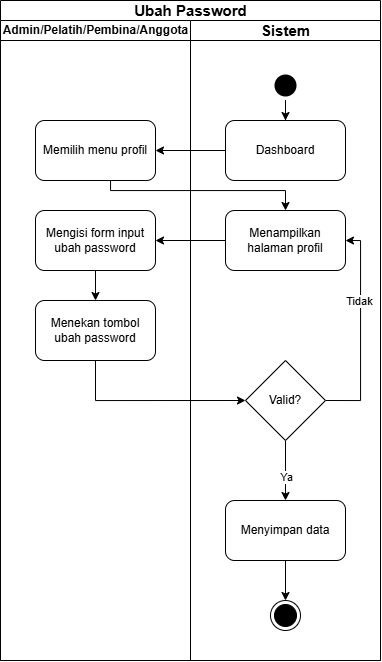

The diagram above was exported from draw.io. Its source (the exported page's mxGraphModel, read from the mxfile embedded in the PNG):
<mxGraphModel dx="1955" dy="595" grid="1" gridSize="10" guides="1" tooltips="1" connect="1" arrows="1" fold="1" page="1" pageScale="1" pageWidth="850" pageHeight="1100" math="0" shadow="0">
  <root>
    <mxCell id="0" />
    <mxCell id="1" parent="0" />
    <mxCell id="2" value="&lt;font style=&quot;font-size: 15px;&quot;&gt;Ubah Password&lt;/font&gt;" style="swimlane;childLayout=stackLayout;resizeParent=1;resizeParentMax=0;startSize=20;html=1;" vertex="1" parent="1">
      <mxGeometry x="2240" y="1250" width="380" height="660" as="geometry" />
    </mxCell>
    <mxCell id="3" value="Admin/Pelatih/Pembina/Anggota" style="swimlane;startSize=20;html=1;" vertex="1" parent="2">
      <mxGeometry y="20" width="190" height="640" as="geometry" />
    </mxCell>
    <mxCell id="4" value="Memilih menu profil" style="rounded=1;whiteSpace=wrap;html=1;" vertex="1" parent="3">
      <mxGeometry x="35" y="100" width="120" height="60" as="geometry" />
    </mxCell>
    <mxCell id="5" value="" style="edgeStyle=orthogonalEdgeStyle;rounded=0;orthogonalLoop=1;jettySize=auto;html=1;" edge="1" parent="3" source="6" target="7">
      <mxGeometry relative="1" as="geometry" />
    </mxCell>
    <mxCell id="6" value="Mengisi form input ubah password" style="rounded=1;whiteSpace=wrap;html=1;" vertex="1" parent="3">
      <mxGeometry x="35" y="190" width="120" height="60" as="geometry" />
    </mxCell>
    <mxCell id="7" value="Menekan tombol ubah password" style="rounded=1;whiteSpace=wrap;html=1;" vertex="1" parent="3">
      <mxGeometry x="35" y="280" width="120" height="60" as="geometry" />
    </mxCell>
    <mxCell id="8" style="edgeStyle=orthogonalEdgeStyle;rounded=0;orthogonalLoop=1;jettySize=auto;html=1;" edge="1" parent="2" source="12" target="4">
      <mxGeometry relative="1" as="geometry" />
    </mxCell>
    <mxCell id="9" style="edgeStyle=orthogonalEdgeStyle;rounded=0;orthogonalLoop=1;jettySize=auto;html=1;entryX=0.5;entryY=0;entryDx=0;entryDy=0;" edge="1" parent="2" source="4" target="13">
      <mxGeometry relative="1" as="geometry">
        <Array as="points">
          <mxPoint x="110" y="190" />
          <mxPoint x="285" y="190" />
        </Array>
      </mxGeometry>
    </mxCell>
    <mxCell id="10" value="&lt;font style=&quot;font-size: 15px;&quot;&gt;Sistem&lt;/font&gt;" style="swimlane;startSize=20;html=1;" vertex="1" parent="2">
      <mxGeometry x="190" y="20" width="190" height="640" as="geometry" />
    </mxCell>
    <mxCell id="11" value="" style="ellipse;html=1;shape=startState;fillColor=#000000;strokeColor=none;" vertex="1" parent="10">
      <mxGeometry x="80" y="50" width="30" height="30" as="geometry" />
    </mxCell>
    <mxCell id="12" value="Dashboard" style="rounded=1;whiteSpace=wrap;html=1;" vertex="1" parent="10">
      <mxGeometry x="35" y="100" width="120" height="60" as="geometry" />
    </mxCell>
    <mxCell id="13" value="Menampilkan halaman profil" style="rounded=1;whiteSpace=wrap;html=1;" vertex="1" parent="10">
      <mxGeometry x="35" y="190" width="120" height="60" as="geometry" />
    </mxCell>
    <mxCell id="14" value="" style="ellipse;html=1;shape=endState;fillColor=#000000;strokeColor=default;" vertex="1" parent="10">
      <mxGeometry x="80" y="580" width="30" height="30" as="geometry" />
    </mxCell>
    <mxCell id="15" style="edgeStyle=orthogonalEdgeStyle;rounded=0;orthogonalLoop=1;jettySize=auto;html=1;" edge="1" parent="10" source="11" target="12">
      <mxGeometry relative="1" as="geometry" />
    </mxCell>
    <mxCell id="16" style="edgeStyle=orthogonalEdgeStyle;rounded=0;orthogonalLoop=1;jettySize=auto;html=1;entryX=1;entryY=0.5;entryDx=0;entryDy=0;exitX=1;exitY=0.5;exitDx=0;exitDy=0;" edge="1" parent="10" source="20" target="13">
      <mxGeometry relative="1" as="geometry">
        <Array as="points">
          <mxPoint x="170" y="380" />
          <mxPoint x="170" y="220" />
        </Array>
        <mxPoint x="155" y="400" as="targetPoint" />
      </mxGeometry>
    </mxCell>
    <mxCell id="17" value="Tidak" style="edgeLabel;html=1;align=center;verticalAlign=middle;resizable=0;points=[];" vertex="1" connectable="0" parent="16">
      <mxGeometry x="0.0825" y="2" relative="1" as="geometry">
        <mxPoint y="-21" as="offset" />
      </mxGeometry>
    </mxCell>
    <mxCell id="18" value="" style="edgeStyle=orthogonalEdgeStyle;rounded=0;orthogonalLoop=1;jettySize=auto;html=1;" edge="1" parent="10" source="20" target="22">
      <mxGeometry relative="1" as="geometry" />
    </mxCell>
    <mxCell id="19" value="Ya" style="edgeLabel;html=1;align=center;verticalAlign=middle;resizable=0;points=[];" vertex="1" connectable="0" parent="18">
      <mxGeometry x="0.2135" relative="1" as="geometry">
        <mxPoint as="offset" />
      </mxGeometry>
    </mxCell>
    <mxCell id="20" value="Valid?" style="rhombus;whiteSpace=wrap;html=1;" vertex="1" parent="10">
      <mxGeometry x="55" y="340" width="80" height="80" as="geometry" />
    </mxCell>
    <mxCell id="21" value="" style="edgeStyle=orthogonalEdgeStyle;rounded=0;orthogonalLoop=1;jettySize=auto;html=1;" edge="1" parent="10" source="22" target="14">
      <mxGeometry relative="1" as="geometry" />
    </mxCell>
    <mxCell id="22" value="Menyimpan data" style="rounded=1;whiteSpace=wrap;html=1;" vertex="1" parent="10">
      <mxGeometry x="35" y="480" width="120" height="60" as="geometry" />
    </mxCell>
    <mxCell id="23" value="" style="edgeStyle=orthogonalEdgeStyle;rounded=0;orthogonalLoop=1;jettySize=auto;html=1;" edge="1" parent="2" source="13" target="6">
      <mxGeometry relative="1" as="geometry" />
    </mxCell>
    <mxCell id="24" style="edgeStyle=orthogonalEdgeStyle;rounded=0;orthogonalLoop=1;jettySize=auto;html=1;entryX=0;entryY=0.5;entryDx=0;entryDy=0;" edge="1" parent="2" source="7" target="20">
      <mxGeometry relative="1" as="geometry">
        <Array as="points">
          <mxPoint x="95" y="400" />
        </Array>
      </mxGeometry>
    </mxCell>
  </root>
</mxGraphModel>